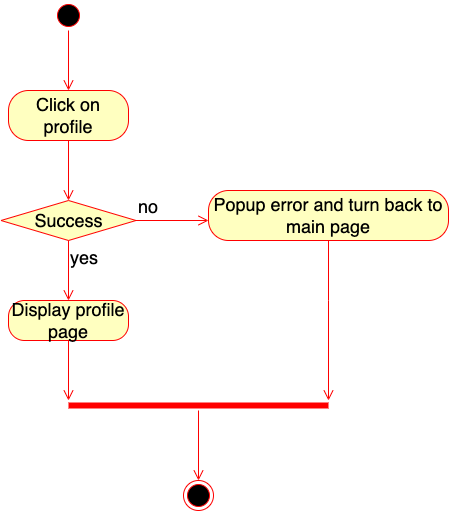

The diagram above was exported from draw.io. Its source (the exported page's mxGraphModel, read from the mxfile embedded in the PNG):
<mxGraphModel dx="698" dy="473" grid="1" gridSize="10" guides="1" tooltips="1" connect="1" arrows="1" fold="1" page="1" pageScale="1" pageWidth="850" pageHeight="1100" math="0" shadow="0">
  <root>
    <mxCell id="0" />
    <mxCell id="1" parent="0" />
    <mxCell id="pwRLXQCvg9fveqEIqZjj-1" value="" style="ellipse;html=1;shape=startState;fillColor=#000000;strokeColor=#ff0000;fontSize=24;" vertex="1" parent="1">
      <mxGeometry x="265" y="140" width="30" height="30" as="geometry" />
    </mxCell>
    <mxCell id="pwRLXQCvg9fveqEIqZjj-2" value="" style="edgeStyle=orthogonalEdgeStyle;html=1;verticalAlign=bottom;endArrow=open;endSize=8;strokeColor=#ff0000;rounded=0;fontSize=24;" edge="1" source="pwRLXQCvg9fveqEIqZjj-1" parent="1">
      <mxGeometry relative="1" as="geometry">
        <mxPoint x="280" y="230" as="targetPoint" />
      </mxGeometry>
    </mxCell>
    <mxCell id="pwRLXQCvg9fveqEIqZjj-5" value="Click on profile" style="rounded=1;whiteSpace=wrap;html=1;arcSize=40;fontColor=#000000;fillColor=#ffffc0;strokeColor=#ff0000;fontSize=18;" vertex="1" parent="1">
      <mxGeometry x="220" y="230" width="120" height="50" as="geometry" />
    </mxCell>
    <mxCell id="pwRLXQCvg9fveqEIqZjj-6" value="" style="edgeStyle=orthogonalEdgeStyle;html=1;verticalAlign=bottom;endArrow=open;endSize=8;strokeColor=#ff0000;rounded=0;fontSize=18;" edge="1" source="pwRLXQCvg9fveqEIqZjj-5" parent="1">
      <mxGeometry relative="1" as="geometry">
        <mxPoint x="280" y="340" as="targetPoint" />
      </mxGeometry>
    </mxCell>
    <mxCell id="gB84yjGl_BaC9_u1yjy6-4" value="Success" style="rhombus;whiteSpace=wrap;html=1;fontColor=#000000;fillColor=#ffffc0;strokeColor=#ff0000;fontSize=18;" vertex="1" parent="1">
      <mxGeometry x="212.5" y="340" width="135" height="40" as="geometry" />
    </mxCell>
    <mxCell id="gB84yjGl_BaC9_u1yjy6-5" value="no" style="edgeStyle=orthogonalEdgeStyle;html=1;align=left;verticalAlign=bottom;endArrow=open;endSize=8;strokeColor=#ff0000;rounded=0;fontSize=18;" edge="1" source="gB84yjGl_BaC9_u1yjy6-4" parent="1">
      <mxGeometry x="-1" relative="1" as="geometry">
        <mxPoint x="420" y="360" as="targetPoint" />
      </mxGeometry>
    </mxCell>
    <mxCell id="gB84yjGl_BaC9_u1yjy6-6" value="yes" style="edgeStyle=orthogonalEdgeStyle;html=1;align=left;verticalAlign=top;endArrow=open;endSize=8;strokeColor=#ff0000;rounded=0;fontSize=18;" edge="1" source="gB84yjGl_BaC9_u1yjy6-4" parent="1">
      <mxGeometry x="-1" relative="1" as="geometry">
        <mxPoint x="280" y="440" as="targetPoint" />
      </mxGeometry>
    </mxCell>
    <mxCell id="gB84yjGl_BaC9_u1yjy6-7" value="Display profile page" style="rounded=1;whiteSpace=wrap;html=1;arcSize=40;fontColor=#000000;fillColor=#ffffc0;strokeColor=#ff0000;fontSize=18;" vertex="1" parent="1">
      <mxGeometry x="220" y="440" width="120" height="40" as="geometry" />
    </mxCell>
    <mxCell id="gB84yjGl_BaC9_u1yjy6-8" value="" style="edgeStyle=orthogonalEdgeStyle;html=1;verticalAlign=bottom;endArrow=open;endSize=8;strokeColor=#ff0000;rounded=0;fontSize=18;" edge="1" source="gB84yjGl_BaC9_u1yjy6-7" parent="1">
      <mxGeometry relative="1" as="geometry">
        <mxPoint x="280" y="540" as="targetPoint" />
      </mxGeometry>
    </mxCell>
    <mxCell id="gB84yjGl_BaC9_u1yjy6-9" value="Popup error and turn back to main page" style="rounded=1;whiteSpace=wrap;html=1;arcSize=40;fontColor=#000000;fillColor=#ffffc0;strokeColor=#ff0000;fontSize=18;" vertex="1" parent="1">
      <mxGeometry x="420" y="330" width="240" height="50" as="geometry" />
    </mxCell>
    <mxCell id="gB84yjGl_BaC9_u1yjy6-10" value="" style="edgeStyle=orthogonalEdgeStyle;html=1;verticalAlign=bottom;endArrow=open;endSize=8;strokeColor=#ff0000;rounded=0;fontSize=18;" edge="1" source="gB84yjGl_BaC9_u1yjy6-9" parent="1">
      <mxGeometry relative="1" as="geometry">
        <mxPoint x="540" y="540" as="targetPoint" />
        <Array as="points">
          <mxPoint x="540" y="440" />
        </Array>
      </mxGeometry>
    </mxCell>
    <mxCell id="gB84yjGl_BaC9_u1yjy6-11" value="" style="shape=line;html=1;strokeWidth=6;strokeColor=#ff0000;fontSize=18;" vertex="1" parent="1">
      <mxGeometry x="280" y="540" width="260" height="10" as="geometry" />
    </mxCell>
    <mxCell id="gB84yjGl_BaC9_u1yjy6-12" value="" style="edgeStyle=orthogonalEdgeStyle;html=1;verticalAlign=bottom;endArrow=open;endSize=8;strokeColor=#ff0000;rounded=0;fontSize=18;" edge="1" source="gB84yjGl_BaC9_u1yjy6-11" parent="1">
      <mxGeometry relative="1" as="geometry">
        <mxPoint x="410" y="620" as="targetPoint" />
      </mxGeometry>
    </mxCell>
    <mxCell id="gB84yjGl_BaC9_u1yjy6-13" value="" style="ellipse;html=1;shape=endState;fillColor=#000000;strokeColor=#ff0000;fontSize=18;" vertex="1" parent="1">
      <mxGeometry x="395" y="620" width="30" height="30" as="geometry" />
    </mxCell>
  </root>
</mxGraphModel>